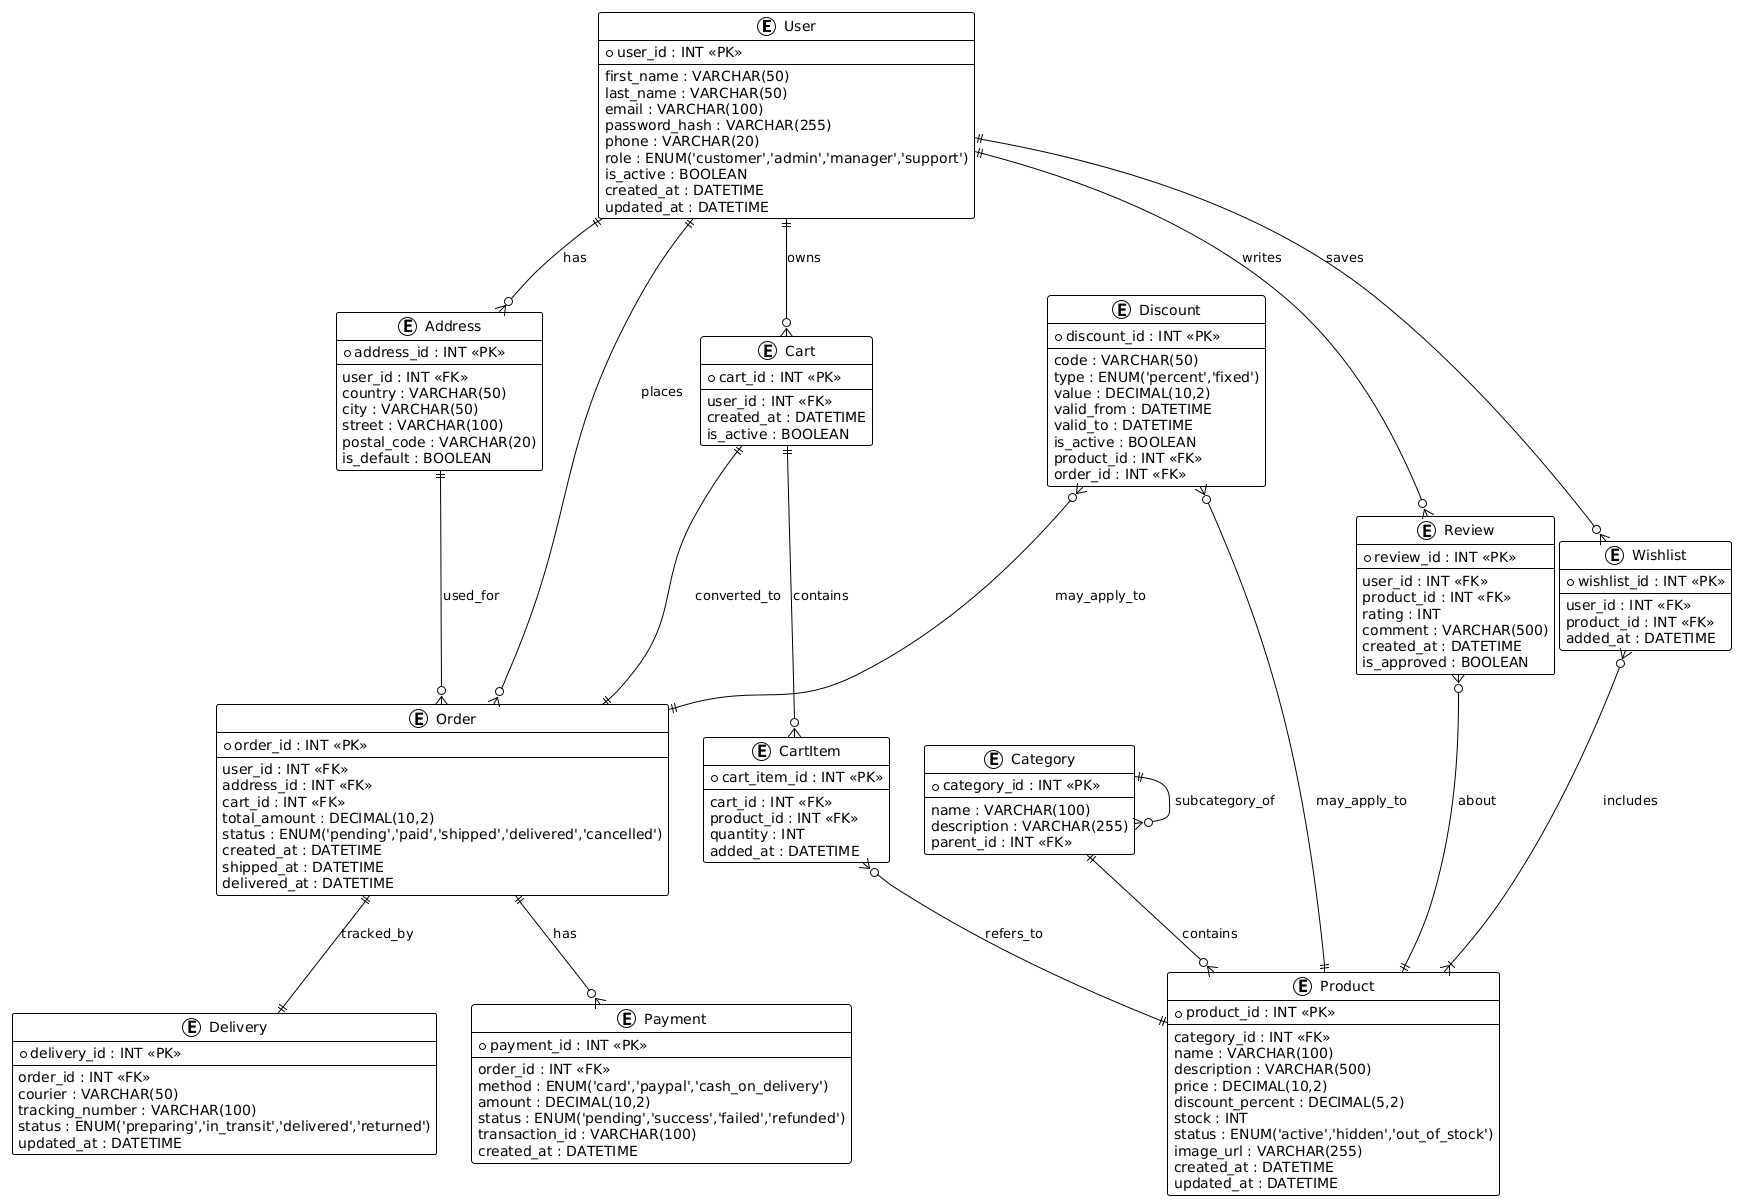

The diagram above was rendered by PlantUML. Its source (embedded in the PNG):
@startuml
!theme plain

entity "User" as User {
    * user_id : INT <<PK>>
    --
    first_name : VARCHAR(50)
    last_name : VARCHAR(50)
    email : VARCHAR(100)
    password_hash : VARCHAR(255)
    phone : VARCHAR(20)
    role : ENUM('customer','admin','manager','support')
    is_active : BOOLEAN
    created_at : DATETIME
    updated_at : DATETIME
}

entity "Address" as Address {
    * address_id : INT <<PK>>
    --
    user_id : INT <<FK>>
    country : VARCHAR(50)
    city : VARCHAR(50)
    street : VARCHAR(100)
    postal_code : VARCHAR(20)
    is_default : BOOLEAN
}

entity "Category" as Category {
    * category_id : INT <<PK>>
    --
    name : VARCHAR(100)
    description : VARCHAR(255)
    parent_id : INT <<FK>>
}

entity "Product" as Product {
    * product_id : INT <<PK>>
    --
    category_id : INT <<FK>>
    name : VARCHAR(100)
    description : VARCHAR(500)
    price : DECIMAL(10,2)
    discount_percent : DECIMAL(5,2)
    stock : INT
    status : ENUM('active','hidden','out_of_stock')
    image_url : VARCHAR(255)
    created_at : DATETIME
    updated_at : DATETIME
}

entity "Cart" as Cart {
    * cart_id : INT <<PK>>
    --
    user_id : INT <<FK>>
    created_at : DATETIME
    is_active : BOOLEAN
}

entity "CartItem" as CartItem {
    * cart_item_id : INT <<PK>>
    --
    cart_id : INT <<FK>>
    product_id : INT <<FK>>
    quantity : INT
    added_at : DATETIME
}

entity "Order" as Order {
    * order_id : INT <<PK>>
    --
    user_id : INT <<FK>>
    address_id : INT <<FK>>
    cart_id : INT <<FK>>
    total_amount : DECIMAL(10,2)
    status : ENUM('pending','paid','shipped','delivered','cancelled')
    created_at : DATETIME
    shipped_at : DATETIME
    delivered_at : DATETIME
}

entity "Payment" as Payment {
    * payment_id : INT <<PK>>
    --
    order_id : INT <<FK>>
    method : ENUM('card','paypal','cash_on_delivery')
    amount : DECIMAL(10,2)
    status : ENUM('pending','success','failed','refunded')
    transaction_id : VARCHAR(100)
    created_at : DATETIME
}

entity "Delivery" as Delivery {
    * delivery_id : INT <<PK>>
    --
    order_id : INT <<FK>>
    courier : VARCHAR(50)
    tracking_number : VARCHAR(100)
    status : ENUM('preparing','in_transit','delivered','returned')
    updated_at : DATETIME
}

entity "Review" as Review {
    * review_id : INT <<PK>>
    --
    user_id : INT <<FK>>
    product_id : INT <<FK>>
    rating : INT
    comment : VARCHAR(500)
    created_at : DATETIME
    is_approved : BOOLEAN
}

entity "Wishlist" as Wishlist {
    * wishlist_id : INT <<PK>>
    --
    user_id : INT <<FK>>
    product_id : INT <<FK>>
    added_at : DATETIME
}

entity "Discount" as Discount {
    * discount_id : INT <<PK>>
    --
    code : VARCHAR(50)
    type : ENUM('percent','fixed')
    value : DECIMAL(10,2)
    valid_from : DATETIME
    valid_to : DATETIME
    is_active : BOOLEAN
    product_id : INT <<FK>>
    order_id : INT <<FK>>
}

' ---------------- Relationships ----------------

User ||--o{ Address : has
User ||--o{ Cart : owns
User ||--o{ Wishlist : saves
User ||--o{ Review : writes
User ||--o{ Order : places

Address ||--o{ Order : used_for

Order ||--o{ Payment : has
Order ||--|| Delivery : tracked_by

Cart ||--o{ CartItem : contains
Cart ||--|| Order : converted_to

CartItem }o--|| Product : refers_to

Review }o--|| Product : about

Wishlist }o--|{ Product : includes

Category ||--o{ Product : contains
Category ||--o{ Category : subcategory_of

Discount }o--|| Product : may_apply_to
Discount }o--|| Order : may_apply_to
@enduml